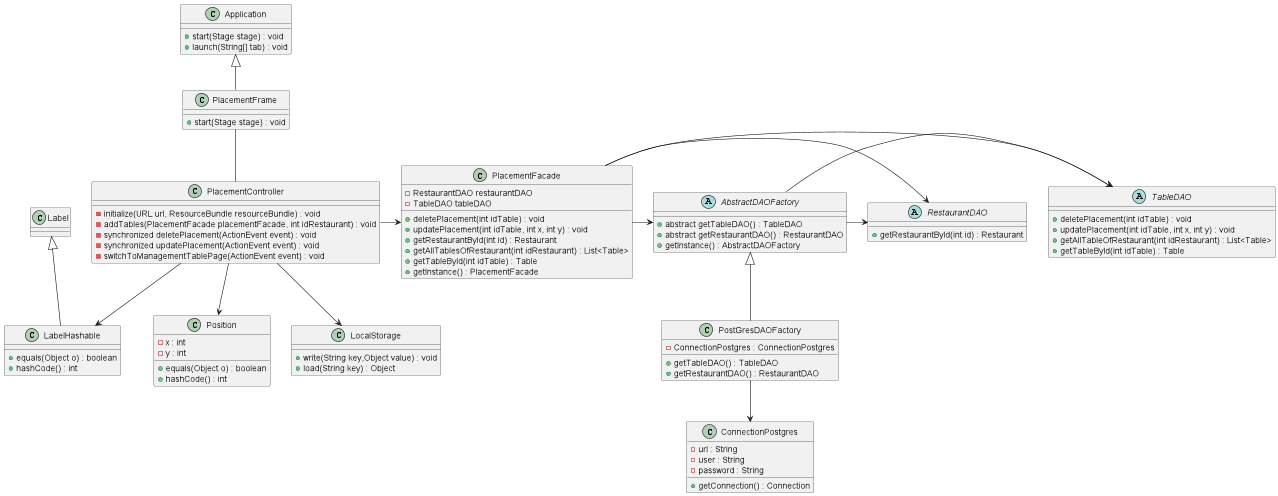

The diagram above was rendered by PlantUML. Its source (embedded in the PNG):
@startuml


' Presentation Layer

class Application {
  + start(Stage stage) : void
  + launch(String[] tab) : void
}

class PlacementFrame extends Application {
  + start(Stage stage) : void
}

class PlacementController {
  - initialize(URL url, ResourceBundle resourceBundle) : void
  - addTables(PlacementFacade placementFacade, int idRestaurant) : void
  - synchronized deletePlacement(ActionEvent event) : void
  - synchronized updatePlacement(ActionEvent event) : void
  - switchToManagementTablePage(ActionEvent event) : void
}


' Business Layer

class PlacementFacade{
  - RestaurantDAO restaurantDAO
  - TableDAO tableDAO
  + deletePlacement(int idTable) : void
  + updatePlacement(int idTable, int x, int y) : void
  + getRestaurantById(int id) : Restaurant
  + getAllTablesOfRestaurant(int idRestaurant) : List<Table>
  + getTableById(int idTable) : Table
  + getInstance() : PlacementFacade
}

class LabelHashable extends Label {
    + equals(Object o) : boolean
    + hashCode() : int
}

class Position {
  - x : int
  - y : int
  + equals(Object o) : boolean
  + hashCode() : int
}
' Persistence Layer


abstract class AbstractDAOFactory{
  + abstract getTableDAO() : TableDAO
  + abstract getRestaurantDAO() : RestaurantDAO
  + getInstance() : AbstractDAOFactory
}

class PostGresDAOFactory extends AbstractDAOFactory{
  -ConnectionPostgres : ConnectionPostgres
  + getTableDAO() : TableDAO
  + getRestaurantDAO() : RestaurantDAO
}


abstract class TableDAO{
  + deletePlacement(int idTable) : void
  + updatePlacement(int idTable, int x, int y) : void
  + getAllTableOfRestaurant(int idRestaurant) : List<Table>
  + getTableById(int idTable) : Table
}

abstract class RestaurantDAO{
  + getRestaurantById(int id) : Restaurant
}

class ConnectionPostgres{
  - url : String
  - user : String
  - password : String
  + getConnection() : Connection
}

class LocalStorage{
 + write(String key,Object value) : void
 + load(String key) : Object
}



PlacementController -> PlacementFacade
PlacementController --> LocalStorage
PlacementController --> Position
PlacementController --> LabelHashable

PlacementFrame -- PlacementController

PlacementFacade -> AbstractDAOFactory
PlacementFacade -> TableDAO
PlacementFacade -> RestaurantDAO

PostGresDAOFactory --> ConnectionPostgres

AbstractDAOFactory -> TableDAO
AbstractDAOFactory -> RestaurantDAO

@enduml